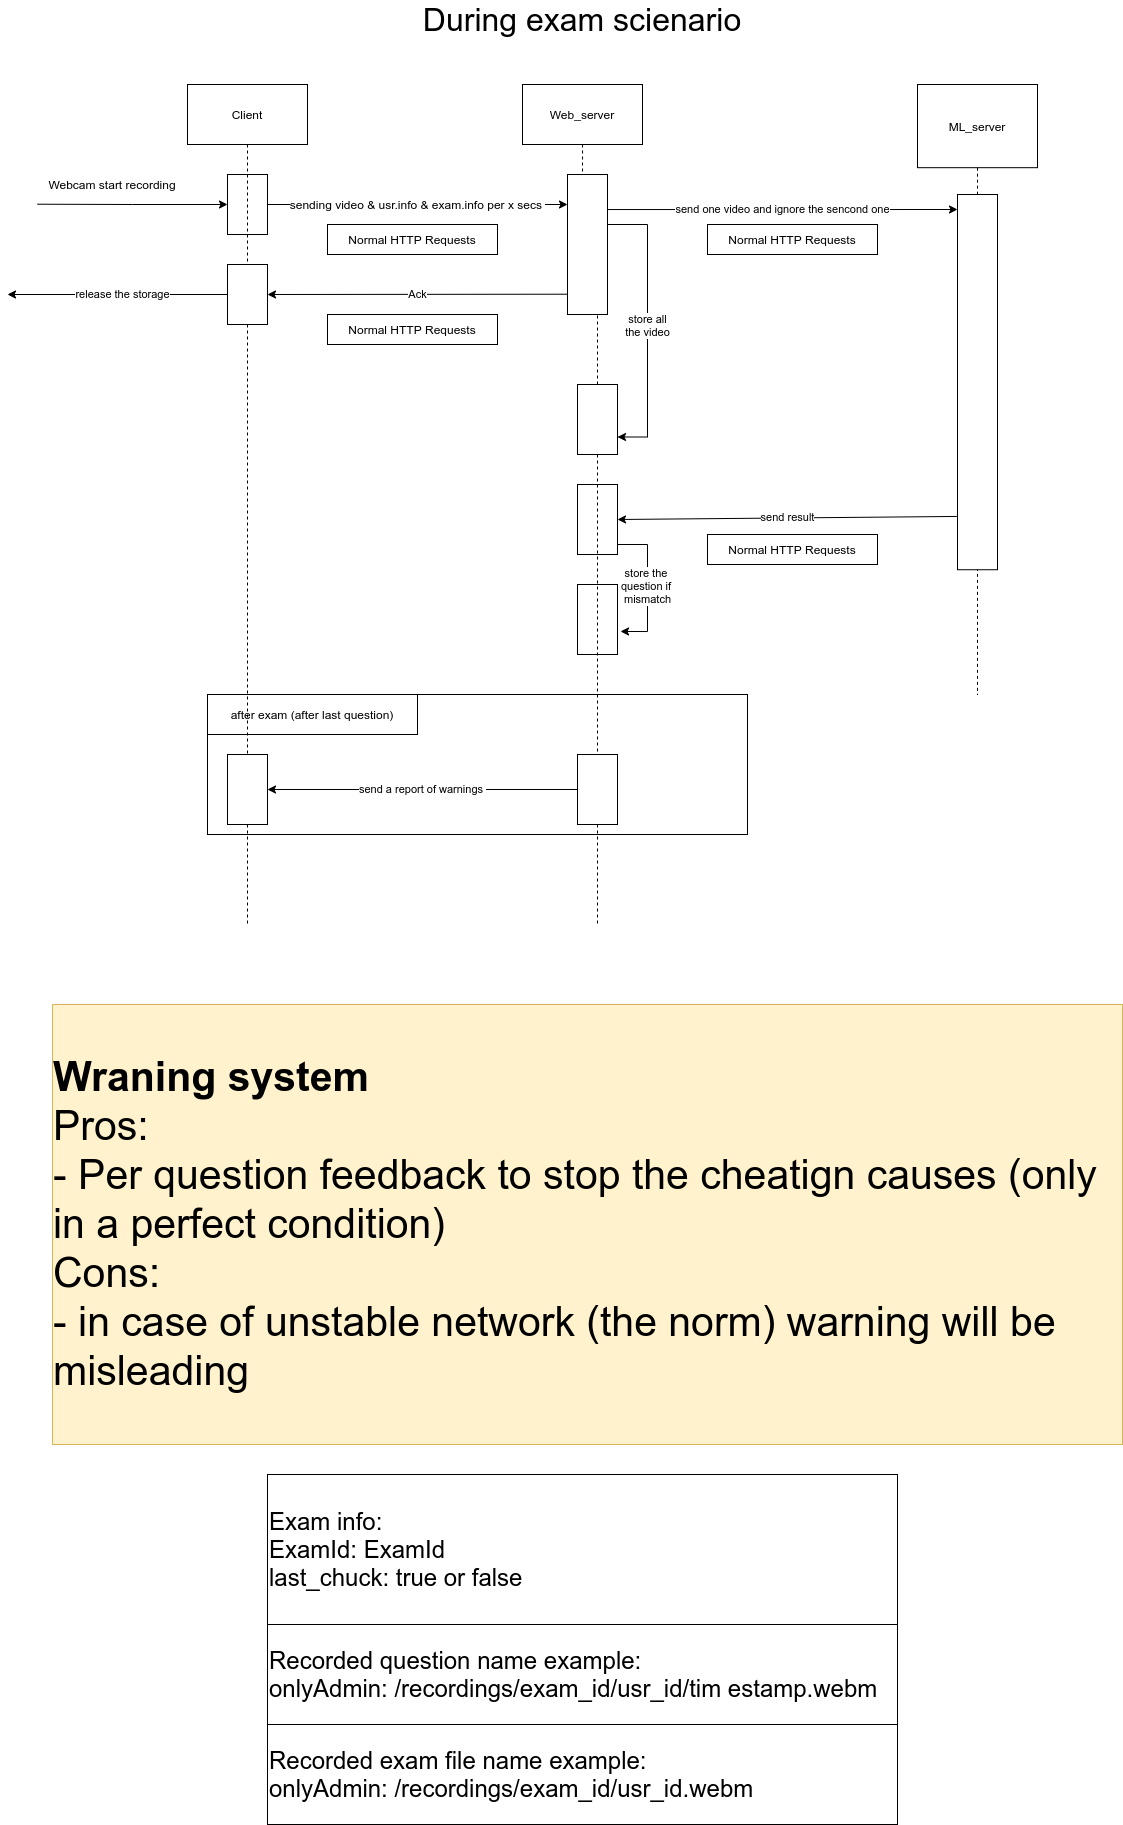

The diagram above was exported from draw.io. Its source (the exported page's mxGraphModel, read from the mxfile embedded in the PNG):
<mxGraphModel dx="496" dy="290" grid="1" gridSize="10" guides="1" tooltips="1" connect="1" arrows="1" fold="1" page="1" pageScale="1" pageWidth="1200" pageHeight="1900" math="0" shadow="0">
  <root>
    <mxCell id="0" />
    <mxCell id="1" parent="0" />
    <mxCell id="Wkd50HSK-Yujyl3HCd2w-79" value="" style="rounded=0;whiteSpace=wrap;html=1;" vertex="1" parent="1">
      <mxGeometry x="220" y="760" width="540" height="140" as="geometry" />
    </mxCell>
    <mxCell id="Wkd50HSK-Yujyl3HCd2w-8" value="&lt;font style=&quot;font-size: 32px&quot;&gt;During exam scienario&lt;/font&gt;" style="text;html=1;strokeColor=none;fillColor=none;align=center;verticalAlign=middle;whiteSpace=wrap;rounded=0;" vertex="1" parent="1">
      <mxGeometry x="400" y="70" width="390" height="30" as="geometry" />
    </mxCell>
    <mxCell id="Wkd50HSK-Yujyl3HCd2w-11" value="&lt;font style=&quot;font-size: 12px&quot;&gt;sending video &amp;amp; usr.info &amp;amp; exam.info per x secs&amp;nbsp;&lt;/font&gt;" style="edgeStyle=orthogonalEdgeStyle;rounded=0;orthogonalLoop=1;jettySize=auto;html=1;endArrow=classic;endFill=1;" edge="1" parent="1" source="Wkd50HSK-Yujyl3HCd2w-9">
      <mxGeometry relative="1" as="geometry">
        <mxPoint x="580" y="270" as="targetPoint" />
      </mxGeometry>
    </mxCell>
    <mxCell id="Wkd50HSK-Yujyl3HCd2w-10" value="Webcam start recording" style="text;html=1;strokeColor=none;fillColor=none;align=center;verticalAlign=middle;whiteSpace=wrap;rounded=0;" vertex="1" parent="1">
      <mxGeometry x="60" y="240" width="130" height="20" as="geometry" />
    </mxCell>
    <mxCell id="Wkd50HSK-Yujyl3HCd2w-12" value="" style="group" vertex="1" connectable="0" parent="1">
      <mxGeometry x="535" y="150" width="120" height="440" as="geometry" />
    </mxCell>
    <mxCell id="Wkd50HSK-Yujyl3HCd2w-5" value="Web_server" style="rounded=0;whiteSpace=wrap;html=1;" vertex="1" parent="Wkd50HSK-Yujyl3HCd2w-12">
      <mxGeometry width="120" height="60" as="geometry" />
    </mxCell>
    <mxCell id="Wkd50HSK-Yujyl3HCd2w-44" value="store all&lt;br&gt;the video" style="edgeStyle=orthogonalEdgeStyle;rounded=0;orthogonalLoop=1;jettySize=auto;html=1;entryX=1;entryY=0.75;entryDx=0;entryDy=0;startArrow=none;startFill=0;endArrow=classic;endFill=1;" edge="1" parent="Wkd50HSK-Yujyl3HCd2w-12" source="Wkd50HSK-Yujyl3HCd2w-20" target="Wkd50HSK-Yujyl3HCd2w-42">
      <mxGeometry relative="1" as="geometry">
        <Array as="points">
          <mxPoint x="125" y="140" />
          <mxPoint x="125" y="352" />
        </Array>
      </mxGeometry>
    </mxCell>
    <mxCell id="Wkd50HSK-Yujyl3HCd2w-42" value="&lt;span style=&quot;color: rgba(0 , 0 , 0 , 0) ; font-family: monospace ; font-size: 0px&quot;&gt;%3CmxGraphModel%3E%3Croot%3E%3CmxCell%20id%3D%220%22%2F%3E%3CmxCell%20id%3D%221%22%20parent%3D%220%22%2F%3E%3CmxCell%20id%3D%222%22%20value%3D%22%22%20style%3D%22rounded%3D0%3BwhiteSpace%3Dwrap%3Bhtml%3D1%3B%22%20vertex%3D%221%22%20parent%3D%221%22%3E%3CmxGeometry%20x%3D%22240%22%20y%3D%22240%22%20width%3D%2240%22%20height%3D%2260%22%20as%3D%22geometry%22%2F%3E%3C%2FmxCell%3E%3C%2Froot%3E%3C%2FmxGraphModel%3E&lt;/span&gt;" style="rounded=0;whiteSpace=wrap;html=1;" vertex="1" parent="Wkd50HSK-Yujyl3HCd2w-12">
      <mxGeometry x="55" y="300" width="40" height="70" as="geometry" />
    </mxCell>
    <mxCell id="Wkd50HSK-Yujyl3HCd2w-43" style="edgeStyle=orthogonalEdgeStyle;rounded=0;orthogonalLoop=1;jettySize=auto;html=1;endArrow=none;endFill=0;dashed=1;" edge="1" parent="Wkd50HSK-Yujyl3HCd2w-12" source="Wkd50HSK-Yujyl3HCd2w-5" target="Wkd50HSK-Yujyl3HCd2w-42">
      <mxGeometry relative="1" as="geometry">
        <mxPoint x="600" y="430" as="targetPoint" />
        <mxPoint x="595" y="210" as="sourcePoint" />
      </mxGeometry>
    </mxCell>
    <mxCell id="Wkd50HSK-Yujyl3HCd2w-20" value="" style="rounded=0;whiteSpace=wrap;html=1;" vertex="1" parent="Wkd50HSK-Yujyl3HCd2w-12">
      <mxGeometry x="45" y="90" width="40" height="140" as="geometry" />
    </mxCell>
    <mxCell id="Wkd50HSK-Yujyl3HCd2w-49" value="" style="rounded=0;whiteSpace=wrap;html=1;" vertex="1" parent="Wkd50HSK-Yujyl3HCd2w-12">
      <mxGeometry x="55" y="400" width="40" height="70" as="geometry" />
    </mxCell>
    <mxCell id="Wkd50HSK-Yujyl3HCd2w-13" value="" style="group" vertex="1" connectable="0" parent="1">
      <mxGeometry x="200" y="150" width="380" height="440" as="geometry" />
    </mxCell>
    <mxCell id="Wkd50HSK-Yujyl3HCd2w-1" value="Client" style="rounded=0;whiteSpace=wrap;html=1;" vertex="1" parent="Wkd50HSK-Yujyl3HCd2w-13">
      <mxGeometry width="120" height="60" as="geometry" />
    </mxCell>
    <mxCell id="Wkd50HSK-Yujyl3HCd2w-29" value="release the storage" style="edgeStyle=orthogonalEdgeStyle;rounded=0;orthogonalLoop=1;jettySize=auto;html=1;startArrow=none;startFill=0;endArrow=classic;endFill=1;" edge="1" parent="Wkd50HSK-Yujyl3HCd2w-13">
      <mxGeometry relative="1" as="geometry">
        <mxPoint x="-180" y="210" as="targetPoint" />
        <mxPoint x="50" y="210" as="sourcePoint" />
      </mxGeometry>
    </mxCell>
    <mxCell id="Wkd50HSK-Yujyl3HCd2w-86" value="Normal HTTP Requests" style="rounded=0;whiteSpace=wrap;html=1;" vertex="1" parent="Wkd50HSK-Yujyl3HCd2w-13">
      <mxGeometry x="140" y="140" width="170" height="30" as="geometry" />
    </mxCell>
    <mxCell id="Wkd50HSK-Yujyl3HCd2w-87" value="Normal HTTP Requests" style="rounded=0;whiteSpace=wrap;html=1;" vertex="1" parent="Wkd50HSK-Yujyl3HCd2w-13">
      <mxGeometry x="140" y="230" width="170" height="30" as="geometry" />
    </mxCell>
    <mxCell id="Wkd50HSK-Yujyl3HCd2w-14" value="" style="group" vertex="1" connectable="0" parent="1">
      <mxGeometry x="930" y="150" width="120" height="610" as="geometry" />
    </mxCell>
    <mxCell id="Wkd50HSK-Yujyl3HCd2w-6" style="edgeStyle=orthogonalEdgeStyle;rounded=0;orthogonalLoop=1;jettySize=auto;html=1;endArrow=none;endFill=0;dashed=1;" edge="1" parent="Wkd50HSK-Yujyl3HCd2w-14">
      <mxGeometry relative="1" as="geometry">
        <mxPoint x="60" y="610" as="targetPoint" />
        <mxPoint x="60" y="471.3636363636364" as="sourcePoint" />
      </mxGeometry>
    </mxCell>
    <mxCell id="Wkd50HSK-Yujyl3HCd2w-7" value="ML_server" style="rounded=0;whiteSpace=wrap;html=1;" vertex="1" parent="Wkd50HSK-Yujyl3HCd2w-14">
      <mxGeometry width="120" height="83.18181818181817" as="geometry" />
    </mxCell>
    <mxCell id="Wkd50HSK-Yujyl3HCd2w-46" style="edgeStyle=orthogonalEdgeStyle;rounded=0;orthogonalLoop=1;jettySize=auto;html=1;endArrow=none;endFill=0;dashed=1;" edge="1" parent="Wkd50HSK-Yujyl3HCd2w-14" source="Wkd50HSK-Yujyl3HCd2w-7">
      <mxGeometry relative="1" as="geometry">
        <mxPoint x="60" y="374.3181818181818" as="targetPoint" />
        <mxPoint x="990" y="291.13636363636357" as="sourcePoint" />
      </mxGeometry>
    </mxCell>
    <mxCell id="Wkd50HSK-Yujyl3HCd2w-40" value="" style="rounded=0;whiteSpace=wrap;html=1;" vertex="1" parent="Wkd50HSK-Yujyl3HCd2w-14">
      <mxGeometry x="40" y="110" width="40" height="375.23" as="geometry" />
    </mxCell>
    <mxCell id="Wkd50HSK-Yujyl3HCd2w-19" style="edgeStyle=orthogonalEdgeStyle;rounded=0;orthogonalLoop=1;jettySize=auto;html=1;exitX=0;exitY=0.5;exitDx=0;exitDy=0;endArrow=none;endFill=0;startArrow=classic;startFill=1;" edge="1" parent="1" source="Wkd50HSK-Yujyl3HCd2w-9">
      <mxGeometry relative="1" as="geometry">
        <mxPoint x="50" y="269.7142857142858" as="targetPoint" />
      </mxGeometry>
    </mxCell>
    <mxCell id="Wkd50HSK-Yujyl3HCd2w-41" value="send one video and ignore the sencond one" style="edgeStyle=orthogonalEdgeStyle;rounded=0;orthogonalLoop=1;jettySize=auto;html=1;startArrow=none;startFill=0;endArrow=classic;endFill=1;" edge="1" parent="1" source="Wkd50HSK-Yujyl3HCd2w-20">
      <mxGeometry relative="1" as="geometry">
        <mxPoint x="970" y="275" as="targetPoint" />
        <Array as="points">
          <mxPoint x="690" y="275" />
          <mxPoint x="690" y="275" />
        </Array>
      </mxGeometry>
    </mxCell>
    <mxCell id="Wkd50HSK-Yujyl3HCd2w-27" style="edgeStyle=orthogonalEdgeStyle;rounded=0;orthogonalLoop=1;jettySize=auto;html=1;endArrow=none;endFill=0;dashed=1;" edge="1" parent="1" source="Wkd50HSK-Yujyl3HCd2w-83">
      <mxGeometry relative="1" as="geometry">
        <mxPoint x="260" y="990" as="targetPoint" />
        <mxPoint x="460" y="360" as="sourcePoint" />
      </mxGeometry>
    </mxCell>
    <mxCell id="Wkd50HSK-Yujyl3HCd2w-9" value="" style="rounded=0;whiteSpace=wrap;html=1;" vertex="1" parent="1">
      <mxGeometry x="240" y="240" width="40" height="60" as="geometry" />
    </mxCell>
    <mxCell id="Wkd50HSK-Yujyl3HCd2w-48" value="Normal HTTP Requests" style="rounded=0;whiteSpace=wrap;html=1;" vertex="1" parent="1">
      <mxGeometry x="720" y="290" width="170" height="30" as="geometry" />
    </mxCell>
    <mxCell id="Wkd50HSK-Yujyl3HCd2w-63" value="send result" style="endArrow=classic;html=1;exitX=-0.018;exitY=0.858;exitDx=0;exitDy=0;exitPerimeter=0;entryX=1;entryY=0.5;entryDx=0;entryDy=0;" edge="1" parent="1" source="Wkd50HSK-Yujyl3HCd2w-40" target="Wkd50HSK-Yujyl3HCd2w-49">
      <mxGeometry width="50" height="50" relative="1" as="geometry">
        <mxPoint x="800" y="490" as="sourcePoint" />
        <mxPoint x="850" y="440" as="targetPoint" />
      </mxGeometry>
    </mxCell>
    <mxCell id="Wkd50HSK-Yujyl3HCd2w-66" value="Normal HTTP Requests" style="rounded=0;whiteSpace=wrap;html=1;" vertex="1" parent="1">
      <mxGeometry x="720" y="600" width="170" height="30" as="geometry" />
    </mxCell>
    <mxCell id="Wkd50HSK-Yujyl3HCd2w-67" value="&lt;div style=&quot;text-align: left ; font-size: 41px&quot;&gt;&lt;font style=&quot;font-size: 41px&quot;&gt;&lt;b&gt;Wraning system&lt;/b&gt;&lt;/font&gt;&lt;/div&gt;&lt;font style=&quot;font-size: 41px&quot;&gt;&lt;div style=&quot;text-align: left&quot;&gt;&lt;span&gt;Pros:&lt;/span&gt;&lt;/div&gt;&lt;div style=&quot;text-align: left&quot;&gt;&lt;span&gt;- Per question feedback to stop the cheatign causes (only in a perfect condition)&lt;/span&gt;&lt;/div&gt;&lt;div style=&quot;text-align: left&quot;&gt;&lt;span&gt;Cons:&amp;nbsp;&lt;/span&gt;&lt;/div&gt;&lt;div style=&quot;text-align: left&quot;&gt;- in case of unstable network (the norm) warning will be misleading&lt;/div&gt;&lt;/font&gt;" style="rounded=0;whiteSpace=wrap;html=1;fillColor=#fff2cc;strokeColor=#d6b656;" vertex="1" parent="1">
      <mxGeometry x="65" y="1070" width="1070" height="440" as="geometry" />
    </mxCell>
    <mxCell id="Wkd50HSK-Yujyl3HCd2w-69" value="" style="rounded=0;whiteSpace=wrap;html=1;" vertex="1" parent="1">
      <mxGeometry x="240" y="330" width="40" height="60" as="geometry" />
    </mxCell>
    <mxCell id="Wkd50HSK-Yujyl3HCd2w-70" style="edgeStyle=orthogonalEdgeStyle;rounded=0;orthogonalLoop=1;jettySize=auto;html=1;endArrow=none;endFill=0;dashed=1;" edge="1" parent="1" source="Wkd50HSK-Yujyl3HCd2w-1" target="Wkd50HSK-Yujyl3HCd2w-69">
      <mxGeometry relative="1" as="geometry">
        <mxPoint x="260" y="580" as="targetPoint" />
        <mxPoint x="260" y="210" as="sourcePoint" />
      </mxGeometry>
    </mxCell>
    <mxCell id="Wkd50HSK-Yujyl3HCd2w-68" value="Ack" style="endArrow=classic;html=1;exitX=0.004;exitY=0.855;exitDx=0;exitDy=0;exitPerimeter=0;entryX=1;entryY=0.5;entryDx=0;entryDy=0;" edge="1" parent="1" source="Wkd50HSK-Yujyl3HCd2w-20" target="Wkd50HSK-Yujyl3HCd2w-69">
      <mxGeometry width="50" height="50" relative="1" as="geometry">
        <mxPoint x="580" y="330" as="sourcePoint" />
        <mxPoint x="290" y="360" as="targetPoint" />
      </mxGeometry>
    </mxCell>
    <mxCell id="Wkd50HSK-Yujyl3HCd2w-73" value="&lt;span style=&quot;color: rgba(0 , 0 , 0 , 0) ; font-family: monospace ; font-size: 0px&quot;&gt;%3CmxGraphModel%3E%3Croot%3E%3CmxCell%20id%3D%220%22%2F%3E%3CmxCell%20id%3D%221%22%20parent%3D%220%22%2F%3E%3CmxCell%20id%3D%222%22%20value%3D%22%22%20style%3D%22rounded%3D0%3BwhiteSpace%3Dwrap%3Bhtml%3D1%3B%22%20vertex%3D%221%22%20parent%3D%221%22%3E%3CmxGeometry%20x%3D%22240%22%20y%3D%22240%22%20width%3D%2240%22%20height%3D%2260%22%20as%3D%22geometry%22%2F%3E%3C%2FmxCell%3E%3C%2Froot%3E%3C%2FmxGraphModel%3E&lt;/span&gt;" style="rounded=0;whiteSpace=wrap;html=1;" vertex="1" parent="1">
      <mxGeometry x="590" y="650" width="40" height="70" as="geometry" />
    </mxCell>
    <mxCell id="Wkd50HSK-Yujyl3HCd2w-75" value="store the &lt;br&gt;question if &lt;br&gt;mismatch" style="edgeStyle=orthogonalEdgeStyle;rounded=0;orthogonalLoop=1;jettySize=auto;html=1;entryX=1.075;entryY=0.671;entryDx=0;entryDy=0;entryPerimeter=0;startArrow=none;startFill=0;endArrow=classic;endFill=1;" edge="1" parent="1" source="Wkd50HSK-Yujyl3HCd2w-49" target="Wkd50HSK-Yujyl3HCd2w-73">
      <mxGeometry relative="1" as="geometry">
        <Array as="points">
          <mxPoint x="660" y="610" />
          <mxPoint x="660" y="697" />
        </Array>
      </mxGeometry>
    </mxCell>
    <mxCell id="Wkd50HSK-Yujyl3HCd2w-77" style="edgeStyle=orthogonalEdgeStyle;rounded=0;orthogonalLoop=1;jettySize=auto;html=1;endArrow=none;endFill=0;dashed=1;" edge="1" parent="1" source="Wkd50HSK-Yujyl3HCd2w-81">
      <mxGeometry relative="1" as="geometry">
        <mxPoint x="610" y="990" as="targetPoint" />
        <mxPoint x="610" y="520" as="sourcePoint" />
      </mxGeometry>
    </mxCell>
    <mxCell id="Wkd50HSK-Yujyl3HCd2w-80" value="after exam (after last question)" style="rounded=0;whiteSpace=wrap;html=1;" vertex="1" parent="1">
      <mxGeometry x="220" y="760" width="210" height="40" as="geometry" />
    </mxCell>
    <mxCell id="Wkd50HSK-Yujyl3HCd2w-85" value="send a report of warnings&amp;nbsp;" style="edgeStyle=orthogonalEdgeStyle;rounded=0;orthogonalLoop=1;jettySize=auto;html=1;entryX=1;entryY=0.5;entryDx=0;entryDy=0;startArrow=none;startFill=0;endArrow=classic;endFill=1;" edge="1" parent="1" source="Wkd50HSK-Yujyl3HCd2w-81" target="Wkd50HSK-Yujyl3HCd2w-83">
      <mxGeometry relative="1" as="geometry" />
    </mxCell>
    <mxCell id="Wkd50HSK-Yujyl3HCd2w-81" value="&lt;span style=&quot;color: rgba(0 , 0 , 0 , 0) ; font-family: monospace ; font-size: 0px&quot;&gt;%3CmxGraphModel%3E%3Croot%3E%3CmxCell%20id%3D%220%22%2F%3E%3CmxCell%20id%3D%221%22%20parent%3D%220%22%2F%3E%3CmxCell%20id%3D%222%22%20value%3D%22%22%20style%3D%22rounded%3D0%3BwhiteSpace%3Dwrap%3Bhtml%3D1%3B%22%20vertex%3D%221%22%20parent%3D%221%22%3E%3CmxGeometry%20x%3D%22240%22%20y%3D%22240%22%20width%3D%2240%22%20height%3D%2260%22%20as%3D%22geometry%22%2F%3E%3C%2FmxCell%3E%3C%2Froot%3E%3C%2FmxGraphModel%3E&lt;/span&gt;" style="rounded=0;whiteSpace=wrap;html=1;" vertex="1" parent="1">
      <mxGeometry x="590" y="820" width="40" height="70" as="geometry" />
    </mxCell>
    <mxCell id="Wkd50HSK-Yujyl3HCd2w-82" style="edgeStyle=orthogonalEdgeStyle;rounded=0;orthogonalLoop=1;jettySize=auto;html=1;endArrow=none;endFill=0;dashed=1;" edge="1" parent="1" source="Wkd50HSK-Yujyl3HCd2w-42" target="Wkd50HSK-Yujyl3HCd2w-81">
      <mxGeometry relative="1" as="geometry">
        <mxPoint x="610.0000000000002" y="989.9999999999998" as="targetPoint" />
        <mxPoint x="610.0000000000002" y="520" as="sourcePoint" />
      </mxGeometry>
    </mxCell>
    <mxCell id="Wkd50HSK-Yujyl3HCd2w-83" value="&lt;span style=&quot;color: rgba(0 , 0 , 0 , 0) ; font-family: monospace ; font-size: 0px&quot;&gt;%3CmxGraphModel%3E%3Croot%3E%3CmxCell%20id%3D%220%22%2F%3E%3CmxCell%20id%3D%221%22%20parent%3D%220%22%2F%3E%3CmxCell%20id%3D%222%22%20value%3D%22%22%20style%3D%22rounded%3D0%3BwhiteSpace%3Dwrap%3Bhtml%3D1%3B%22%20vertex%3D%221%22%20parent%3D%221%22%3E%3CmxGeometry%20x%3D%22240%22%20y%3D%22240%22%20width%3D%2240%22%20height%3D%2260%22%20as%3D%22geometry%22%2F%3E%3C%2FmxCell%3E%3C%2Froot%3E%3C%2FmxGraphModel%3E&lt;/span&gt;" style="rounded=0;whiteSpace=wrap;html=1;" vertex="1" parent="1">
      <mxGeometry x="240" y="820" width="40" height="70" as="geometry" />
    </mxCell>
    <mxCell id="Wkd50HSK-Yujyl3HCd2w-84" style="edgeStyle=orthogonalEdgeStyle;rounded=0;orthogonalLoop=1;jettySize=auto;html=1;endArrow=none;endFill=0;dashed=1;" edge="1" parent="1" source="Wkd50HSK-Yujyl3HCd2w-69" target="Wkd50HSK-Yujyl3HCd2w-83">
      <mxGeometry relative="1" as="geometry">
        <mxPoint x="260" y="989.9999999999998" as="targetPoint" />
        <mxPoint x="260" y="390" as="sourcePoint" />
      </mxGeometry>
    </mxCell>
    <mxCell id="Wkd50HSK-Yujyl3HCd2w-89" value="&lt;font style=&quot;font-size: 24px&quot;&gt;Exam info:&lt;br&gt;ExamId: ExamId&lt;br&gt;last_chuck: true or false&lt;br&gt;&lt;/font&gt;" style="rounded=0;whiteSpace=wrap;html=1;align=left;" vertex="1" parent="1">
      <mxGeometry x="280" y="1540" width="630" height="150" as="geometry" />
    </mxCell>
    <mxCell id="Wkd50HSK-Yujyl3HCd2w-91" value="&lt;font style=&quot;font-size: 24px&quot;&gt;Recorded exam file name example:&lt;br&gt;onlyAdmin: /recordings/exam_id/usr_id.webm&lt;br&gt;&lt;/font&gt;" style="rounded=0;whiteSpace=wrap;html=1;align=left;" vertex="1" parent="1">
      <mxGeometry x="280" y="1790" width="630" height="100" as="geometry" />
    </mxCell>
    <mxCell id="Wkd50HSK-Yujyl3HCd2w-92" value="&lt;font style=&quot;font-size: 24px&quot;&gt;Recorded question name example:&lt;br&gt;onlyAdmin: /recordings/exam_id/usr_id/tim estamp.webm&lt;br&gt;&lt;/font&gt;" style="rounded=0;whiteSpace=wrap;html=1;align=left;" vertex="1" parent="1">
      <mxGeometry x="280" y="1690" width="630" height="100" as="geometry" />
    </mxCell>
  </root>
</mxGraphModel>